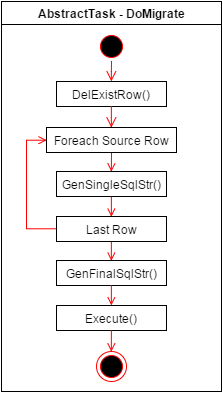

The diagram above was exported from draw.io. Its source (the exported page's mxGraphModel, read from the mxfile embedded in the PNG):
<mxGraphModel dx="501" dy="259" grid="1" gridSize="10" guides="1" tooltips="1" connect="1" arrows="1" fold="1" page="0" pageScale="1" pageWidth="1169" pageHeight="826" background="#ffffff" math="0" shadow="0">
  <root>
    <mxCell id="0" style=";html=1;" />
    <mxCell id="1" style=";html=1;" parent="0" />
    <mxCell id="2" value="&lt;b&gt;AbstractTask - DoMigrate&lt;/b&gt;" style="swimlane;whiteSpace=wrap;html=1;" parent="1" vertex="1">
      <mxGeometry x="20" y="20" width="220" height="390" as="geometry" />
    </mxCell>
    <mxCell id="5" value="" style="ellipse;shape=startState;fillColor=#000000;strokeColor=#ff0000;html=1;" parent="2" vertex="1">
      <mxGeometry x="95" y="30" width="30" height="30" as="geometry" />
    </mxCell>
    <mxCell id="6" value="" style="edgeStyle=elbowEdgeStyle;elbow=horizontal;verticalAlign=bottom;endArrow=open;endSize=8;strokeColor=#FF0000;endFill=1;rounded=0;html=1;entryX=0.5;entryY=0;" parent="2" source="5" target="42" edge="1">
      <mxGeometry x="95" y="30" as="geometry">
        <mxPoint x="110" y="100" as="targetPoint" />
      </mxGeometry>
    </mxCell>
    <mxCell id="9" value="" style="endArrow=open;strokeColor=#FF0000;endFill=1;rounded=0;html=1;entryX=0.5;entryY=0;" parent="2" target="45" edge="1">
      <mxGeometry relative="1" as="geometry">
        <mxPoint x="110" y="150" as="sourcePoint" />
        <mxPoint x="110" y="210" as="targetPoint" />
      </mxGeometry>
    </mxCell>
    <mxCell id="11" value="" style="endArrow=open;strokeColor=#FF0000;endFill=1;rounded=0;html=1;exitX=0.5;exitY=1;entryX=0.5;entryY=0;" parent="2" source="46" target="48" edge="1">
      <mxGeometry relative="1" as="geometry">
        <mxPoint x="110" y="260" as="sourcePoint" />
        <mxPoint x="110" y="315" as="targetPoint" />
      </mxGeometry>
    </mxCell>
    <mxCell id="12" value="" style="edgeStyle=elbowEdgeStyle;elbow=horizontal;strokeColor=#FF0000;endArrow=open;endFill=1;rounded=0;html=1;exitX=0;exitY=0.5;entryX=0;entryY=0.5;" parent="2" source="46" target="43" edge="1">
      <mxGeometry width="100" height="100" relative="1" as="geometry">
        <mxPoint x="55" y="340" as="sourcePoint" />
        <mxPoint x="55" y="125" as="targetPoint" />
        <Array as="points">
          <mxPoint x="25" y="240" />
        </Array>
      </mxGeometry>
    </mxCell>
    <mxCell id="42" value="DelExistRow()" style="text;html=1;fillColor=#ffffff;strokeColor=#000000;align=center;verticalAlign=middle;" vertex="1" parent="2">
      <mxGeometry x="55" y="80" width="110" height="25" as="geometry" />
    </mxCell>
    <mxCell id="43" value="Foreach Source Row" style="text;html=1;fillColor=#ffffff;strokeColor=#000000;align=center;verticalAlign=middle;" vertex="1" parent="2">
      <mxGeometry x="45" y="126" width="130" height="25" as="geometry" />
    </mxCell>
    <mxCell id="44" value="" style="edgeStyle=elbowEdgeStyle;elbow=horizontal;verticalAlign=bottom;endArrow=open;endSize=8;strokeColor=#FF0000;endFill=1;rounded=0;html=1;entryX=0.5;entryY=0;exitX=0.5;exitY=1;" edge="1" parent="2" source="42" target="43">
      <mxGeometry x="85" y="20" as="geometry">
        <mxPoint x="120" y="90.14285714285717" as="targetPoint" />
        <mxPoint x="120" y="70" as="sourcePoint" />
      </mxGeometry>
    </mxCell>
    <mxCell id="45" value="GenSingleSqlStr()" style="text;html=1;fillColor=#ffffff;strokeColor=#000000;align=center;verticalAlign=middle;" vertex="1" parent="2">
      <mxGeometry x="55" y="170" width="110" height="25" as="geometry" />
    </mxCell>
    <mxCell id="46" value="Last Row" style="text;html=1;fillColor=#ffffff;strokeColor=#000000;align=center;verticalAlign=middle;" vertex="1" parent="2">
      <mxGeometry x="55" y="215" width="110" height="25" as="geometry" />
    </mxCell>
    <mxCell id="47" value="" style="endArrow=open;strokeColor=#FF0000;endFill=1;rounded=0;html=1;entryX=0.5;entryY=0;exitX=0.5;exitY=1;" edge="1" parent="2" source="45" target="46">
      <mxGeometry x="120" y="160.00000000000006" as="geometry">
        <mxPoint x="120" y="160.00000000000006" as="sourcePoint" />
        <mxPoint x="120.31034482758628" y="180.1034482758621" as="targetPoint" />
      </mxGeometry>
    </mxCell>
    <mxCell id="48" value="GenFinalSqlStr()" style="text;html=1;fillColor=#ffffff;strokeColor=#000000;align=center;verticalAlign=middle;" vertex="1" parent="2">
      <mxGeometry x="55" y="259" width="110" height="25" as="geometry" />
    </mxCell>
    <mxCell id="49" value="Execute()" style="text;html=1;fillColor=#ffffff;strokeColor=#000000;align=center;verticalAlign=middle;" vertex="1" parent="2">
      <mxGeometry x="55" y="304" width="110" height="25" as="geometry" />
    </mxCell>
    <mxCell id="50" value="" style="endArrow=open;strokeColor=#FF0000;endFill=1;rounded=0;html=1;exitX=0.5;exitY=1;entryX=0.5;entryY=0;" edge="1" parent="2" source="48" target="49">
      <mxGeometry x="120.31034482758628" y="249.75862068965523" as="geometry">
        <mxPoint x="120.31034482758628" y="249.75862068965523" as="sourcePoint" />
        <mxPoint x="120.31034482758628" y="269.0689655172414" as="targetPoint" />
      </mxGeometry>
    </mxCell>
    <mxCell id="51" value="" style="ellipse;html=1;shape=endState;fillColor=#000000;strokeColor=#ff0000;align=left;" vertex="1" parent="2">
      <mxGeometry x="95" y="350" width="30" height="30" as="geometry" />
    </mxCell>
    <mxCell id="20" value="" style="endArrow=open;strokeColor=#FF0000;endFill=1;rounded=0;html=1;exitX=0.5;exitY=1;entryX=0.5;entryY=0;" parent="2" source="49" target="51" edge="1">
      <mxGeometry relative="1" as="geometry">
        <mxPoint x="165" y="340" as="sourcePoint" />
        <mxPoint x="295" y="340" as="targetPoint" />
      </mxGeometry>
    </mxCell>
  </root>
</mxGraphModel>